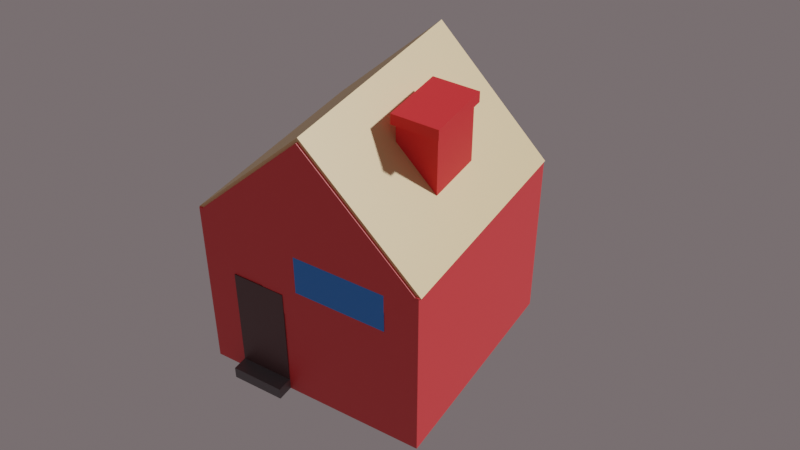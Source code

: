 # Source: lowpolyhouse1.blend  (saved by Blender 4.0.36; exported with 4.5.12 LTS)
import bpy
from mathutils import Matrix  # noqa: F401  (used for matrix-valued properties, if any)

bpy.ops.wm.read_factory_settings(use_empty=True)
scene = bpy.context.scene
scene.name = 'Scene'

# ---- collections
col_collection = bpy.data.collections.new('Collection'); scene.collection.children.link(col_collection)

# ---- materials (node trees are filled in below, after node groups)
mat_material_027 = bpy.data.materials.new('Material.027')
mat_material_027.use_transparent_shadow = False
mat_material_028 = bpy.data.materials.new('Material.028')
mat_material_028.use_transparent_shadow = False
mat_material_030 = bpy.data.materials.new('Material.030')
mat_material_030.use_transparent_shadow = False
mat_material_031 = bpy.data.materials.new('Material.031')
mat_material_031.use_transparent_shadow = False
mat_material_032 = bpy.data.materials.new('Material.032')
mat_material_032.use_transparent_shadow = False
mat_material_034 = bpy.data.materials.new('Material.034')
mat_material_034.use_transparent_shadow = False

# ---- material node trees
mat_material_027.use_nodes = True; mat_material_027.node_tree.nodes.clear()
_N = mat_material_027.node_tree.nodes; _L = mat_material_027.node_tree.links
n0 = _N.new('ShaderNodeBsdfPrincipled'); n0.name = 'Principled BSDF'; n0.location = (10, 300)
n0.distribution = 'GGX'
n0.subsurface_method = 'BURLEY'
n0.inputs[0].default_value = (0.8, 0.04305, 0.04736, 1.0)
n0.inputs[3].default_value = 1.45
n0.inputs[13].default_value = 1.0
n0.inputs[27].default_value = (0.0, 0.0, 0.0, 1.0)
n0.inputs[28].default_value = 1.0
n1 = _N.new('ShaderNodeOutputMaterial'); n1.name = 'Material Output'; n1.location = (300, 300)
_L.new(n0.outputs[0], n1.inputs[0])
n1.is_active_output = True
mat_material_028.use_nodes = True; mat_material_028.node_tree.nodes.clear()
_N = mat_material_028.node_tree.nodes; _L = mat_material_028.node_tree.links
n0 = _N.new('ShaderNodeBsdfPrincipled'); n0.name = 'Principled BSDF'; n0.location = (10, 300)
n0.distribution = 'GGX'
n0.subsurface_method = 'BURLEY'
n0.inputs[0].default_value = (0.8, 0.5659, 0.2668, 1.0)
n0.inputs[3].default_value = 1.45
n0.inputs[13].default_value = 1.0
n0.inputs[27].default_value = (0.0, 0.0, 0.0, 1.0)
n0.inputs[28].default_value = 1.0
n1 = _N.new('ShaderNodeOutputMaterial'); n1.name = 'Material Output'; n1.location = (300, 300)
_L.new(n0.outputs[0], n1.inputs[0])
n1.is_active_output = True
mat_material_030.use_nodes = True; mat_material_030.node_tree.nodes.clear()
_N = mat_material_030.node_tree.nodes; _L = mat_material_030.node_tree.links
n0 = _N.new('ShaderNodeBsdfPrincipled'); n0.name = 'Principled BSDF'; n0.location = (10, 300)
n0.distribution = 'GGX'
n0.subsurface_method = 'BURLEY'
n0.inputs[0].default_value = (0.0, 0.2457, 0.8, 1.0)
n0.inputs[3].default_value = 1.45
n0.inputs[13].default_value = 1.0
n0.inputs[27].default_value = (0.0, 0.0, 0.0, 1.0)
n0.inputs[28].default_value = 1.0
n1 = _N.new('ShaderNodeOutputMaterial'); n1.name = 'Material Output'; n1.location = (300, 300)
_L.new(n0.outputs[0], n1.inputs[0])
n1.is_active_output = True
mat_material_031.use_nodes = True; mat_material_031.node_tree.nodes.clear()
_N = mat_material_031.node_tree.nodes; _L = mat_material_031.node_tree.links
n0 = _N.new('ShaderNodeBsdfPrincipled'); n0.name = 'Principled BSDF'; n0.location = (10, 300)
n0.distribution = 'GGX'
n0.subsurface_method = 'BURLEY'
n0.inputs[0].default_value = (0.09462, 0.04199, 0.04354, 1.0)
n0.inputs[3].default_value = 1.45
n0.inputs[13].default_value = 1.0
n0.inputs[27].default_value = (0.0, 0.0, 0.0, 1.0)
n0.inputs[28].default_value = 1.0
n1 = _N.new('ShaderNodeOutputMaterial'); n1.name = 'Material Output'; n1.location = (300, 300)
_L.new(n0.outputs[0], n1.inputs[0])
n1.is_active_output = True
mat_material_032.use_nodes = True; mat_material_032.node_tree.nodes.clear()
_N = mat_material_032.node_tree.nodes; _L = mat_material_032.node_tree.links
n0 = _N.new('ShaderNodeBsdfPrincipled'); n0.name = 'Principled BSDF'; n0.location = (10, 300)
n0.distribution = 'GGX'
n0.subsurface_method = 'BURLEY'
n0.inputs[0].default_value = (0.8, 0.04305, 0.04736, 1.0)
n0.inputs[3].default_value = 1.45
n0.inputs[13].default_value = 1.0
n0.inputs[14].default_value = (0.8, 0.04305, 0.04736, 1.0)
n0.inputs[27].default_value = (0.0, 0.0, 0.0, 1.0)
n0.inputs[28].default_value = 1.0
n1 = _N.new('ShaderNodeOutputMaterial'); n1.name = 'Material Output'; n1.location = (300, 300)
_L.new(n0.outputs[0], n1.inputs[0])
n1.is_active_output = True
mat_material_034.use_nodes = True; mat_material_034.node_tree.nodes.clear()
_N = mat_material_034.node_tree.nodes; _L = mat_material_034.node_tree.links
n0 = _N.new('ShaderNodeBsdfPrincipled'); n0.name = 'Principled BSDF'; n0.location = (10, 300)
n0.distribution = 'GGX'
n0.subsurface_method = 'BURLEY'
n0.inputs[0].default_value = (0.1145, 0.1079, 0.1149, 1.0)
n0.inputs[3].default_value = 1.45
n0.inputs[13].default_value = 1.0
n0.inputs[27].default_value = (0.0, 0.0, 0.0, 1.0)
n0.inputs[28].default_value = 1.0
n1 = _N.new('ShaderNodeOutputMaterial'); n1.name = 'Material Output'; n1.location = (300, 300)
_L.new(n0.outputs[0], n1.inputs[0])
n1.is_active_output = True

# ---- world
world_world = bpy.data.worlds.new('World'); scene.world = world_world
world_world.use_nodes = True; world_world.node_tree.nodes.clear()
_N = world_world.node_tree.nodes; _L = world_world.node_tree.links
n0 = _N.new('ShaderNodeOutputWorld'); n0.name = 'World Output'; n0.location = (300, 300)
n1 = _N.new('ShaderNodeBackground'); n1.name = 'Background'; n1.location = (10, 300)
n1.inputs[0].default_value = (0.7874, 0.6506, 0.6712, 1.0)
n1.inputs[1].default_value = 0.2
_L.new(n1.outputs[0], n0.inputs[0])
n0.is_active_output = True
world_world.color = (0.05088, 0.05088, 0.05088)
world_world.use_sun_shadow = False
world_world.sun_shadow_jitter_overblur = 0.0

# ---- cameras
cam_camera = bpy.data.cameras.new('Camera')

# ---- meshes
me_cube_035 = bpy.data.meshes.new('Cube.035')
me_cube_035.from_pydata([(-1.0, -1.0, -0.6214), (-1.0, -1.0, 1.0), (-1.0, 1.0, -0.6214), (-1.0, 1.0, 1.0), (1.0, -1.0, -0.6214), (1.0, -1.0, 1.0), (1.0, 1.0, -0.6214), (1.0, 1.0, 1.0)], [], [(0, 1, 3, 2), (2, 3, 7, 6), (6, 7, 5, 4), (4, 5, 1, 0), (2, 6, 4, 0), (7, 3, 1, 5)])
_uv = me_cube_035.uv_layers.new(name='UVMap')
_uv.uv.foreach_set('vector', [0.375, 0.0, 0.625, 0.0, 0.625, 0.25, 0.375, 0.25, 0.375, 0.25, 0.625, 0.25, 0.625, 0.5, 0.375, 0.5, 0.375, 0.5, 0.625, 0.5, 0.625, 0.75, 0.375, 0.75, 0.375, 0.75, 0.625, 0.75, 0.625, 1.0, 0.375, 1.0, 0.125, 0.5, 0.375, 0.5, 0.375, 0.75, 0.125, 0.75, 0.625, 0.5, 0.875, 0.5, 0.875, 0.75, 0.625, 0.75])
me_cube_035.materials.append(mat_material_027)
me_cube_035.use_remesh_fix_poles = True
me_cube_035.use_remesh_preserve_attributes = False
me_cube_035.update()
me_cube_036 = bpy.data.meshes.new('Cube.036')
me_cube_036.from_pydata([(-1.377, -1.0, -1.0), (-1.377, -1.0, 1.0), (-1.377, 1.0, -1.0), (-1.377, 1.0, 1.0), (1.383, -1.0, -1.0), (1.383, -1.0, 1.0), (1.383, 1.0, -1.0), (1.383, 1.0, 1.0)], [], [(0, 1, 3, 2), (2, 3, 7, 6), (6, 7, 5, 4), (4, 5, 1, 0), (2, 6, 4, 0), (7, 3, 1, 5)])
_uv = me_cube_036.uv_layers.new(name='UVMap')
_uv.uv.foreach_set('vector', [0.375, 0.0, 0.625, 0.0, 0.625, 0.25, 0.375, 0.25, 0.375, 0.25, 0.625, 0.25, 0.625, 0.5, 0.375, 0.5, 0.375, 0.5, 0.625, 0.5, 0.625, 0.75, 0.375, 0.75, 0.375, 0.75, 0.625, 0.75, 0.625, 1.0, 0.375, 1.0, 0.125, 0.5, 0.375, 0.5, 0.375, 0.75, 0.125, 0.75, 0.625, 0.5, 0.875, 0.5, 0.875, 0.75, 0.625, 0.75])
me_cube_036.materials.append(mat_material_028)
me_cube_036.use_remesh_fix_poles = True
me_cube_036.use_remesh_preserve_attributes = False
me_cube_036.update()
me_cube_037 = bpy.data.meshes.new('Cube.037')
me_cube_037.from_pydata([(-1.0, -1.0, -1.0), (-1.0, -1.0, 1.0), (-1.0, 1.0, -1.0), (-1.0, 1.0, 1.0), (1.781, -1.0, -1.0), (1.781, -1.0, 1.0), (1.781, 1.0, -1.0), (1.781, 1.0, 1.0)], [], [(0, 1, 3, 2), (2, 3, 7, 6), (6, 7, 5, 4), (4, 5, 1, 0), (2, 6, 4, 0), (7, 3, 1, 5)])
_uv = me_cube_037.uv_layers.new(name='UVMap')
_uv.uv.foreach_set('vector', [0.375, 0.0, 0.625, 0.0, 0.625, 0.25, 0.375, 0.25, 0.375, 0.25, 0.625, 0.25, 0.625, 0.5, 0.375, 0.5, 0.375, 0.5, 0.625, 0.5, 0.625, 0.75, 0.375, 0.75, 0.375, 0.75, 0.625, 0.75, 0.625, 1.0, 0.375, 1.0, 0.125, 0.5, 0.375, 0.5, 0.375, 0.75, 0.125, 0.75, 0.625, 0.5, 0.875, 0.5, 0.875, 0.75, 0.625, 0.75])
me_cube_037.materials.append(mat_material_030)
me_cube_037.use_remesh_fix_poles = True
me_cube_037.use_remesh_preserve_attributes = False
me_cube_037.update()
me_cube_038 = bpy.data.meshes.new('Cube.038')
me_cube_038.from_pydata([(-1.0, -1.0, -1.0), (-1.0, -1.0, 1.0), (-1.0, 1.0, -1.0), (-1.0, 1.0, 1.0), (1.0, -1.0, -1.0), (1.0, -1.0, 1.0), (1.0, 1.0, -1.0), (1.0, 1.0, 1.0)], [], [(0, 1, 3, 2), (2, 3, 7, 6), (6, 7, 5, 4), (4, 5, 1, 0), (2, 6, 4, 0), (7, 3, 1, 5)])
_uv = me_cube_038.uv_layers.new(name='UVMap')
_uv.uv.foreach_set('vector', [0.375, 0.0, 0.625, 0.0, 0.625, 0.25, 0.375, 0.25, 0.375, 0.25, 0.625, 0.25, 0.625, 0.5, 0.375, 0.5, 0.375, 0.5, 0.625, 0.5, 0.625, 0.75, 0.375, 0.75, 0.375, 0.75, 0.625, 0.75, 0.625, 1.0, 0.375, 1.0, 0.125, 0.5, 0.375, 0.5, 0.375, 0.75, 0.125, 0.75, 0.625, 0.5, 0.875, 0.5, 0.875, 0.75, 0.625, 0.75])
me_cube_038.materials.append(mat_material_031)
me_cube_038.use_remesh_fix_poles = True
me_cube_038.use_remesh_preserve_attributes = False
me_cube_038.update()
me_cube_039 = bpy.data.meshes.new('Cube.039')
me_cube_039.from_pydata([(-1.0, -1.0, -1.0), (-1.0, -1.0, 1.0), (-1.0, 1.0, -1.0), (-1.0, 1.0, 1.0), (1.971, -1.0, -1.0), (1.971, -1.0, 1.0), (1.971, 1.0, -1.0), (1.971, 1.0, 1.0), (-1.205, -1.138, 1.0), (-1.205, 1.138, 1.0), (2.176, 1.138, 1.0), (2.176, -1.138, 1.0), (-1.205, -1.138, 1.203), (-1.205, 1.138, 1.203), (2.176, 1.138, 1.203), (2.176, -1.138, 1.203)], [], [(0, 1, 3, 2), (2, 3, 7, 6), (6, 7, 5, 4), (4, 5, 1, 0), (2, 6, 4, 0), (5, 7, 10, 11), (8, 11, 15, 12), (3, 1, 8, 9), (1, 5, 11, 8), (7, 3, 9, 10), (14, 13, 12, 15), (10, 9, 13, 14), (11, 10, 14, 15), (9, 8, 12, 13)])
_uv = me_cube_039.uv_layers.new(name='UVMap')
_uv.uv.foreach_set('vector', [0.375, 0.0, 0.625, 0.0, 0.625, 0.25, 0.375, 0.25, 0.375, 0.25, 0.625, 0.25, 0.625, 0.5, 0.375, 0.5, 0.375, 0.5, 0.625, 0.5, 0.625, 0.75, 0.375, 0.75, 0.375, 0.75, 0.625, 0.75, 0.625, 1.0, 0.375, 1.0, 0.125, 0.5, 0.375, 0.5, 0.375, 0.75, 0.125, 0.75, 0.625, 0.75, 0.625, 0.5, 0.625, 0.5, 0.625, 0.75, 0.625, 1.0, 0.625, 0.75, 0.625, 0.75, 0.625, 1.0, 0.625, 0.25, 0.625, 0.0, 0.625, 0.0, 0.625, 0.25, 0.625, 1.0, 0.625, 0.75, 0.625, 0.75, 0.625, 1.0, 0.625, 0.5, 0.625, 0.25, 0.625, 0.25, 0.625, 0.5, 0.625, 0.5, 0.875, 0.5, 0.875, 0.75, 0.625, 0.75, 0.625, 0.5, 0.625, 0.25, 0.625, 0.25, 0.625, 0.5, 0.625, 0.75, 0.625, 0.5, 0.625, 0.5, 0.625, 0.75, 0.625, 0.25, 0.625, 0.0, 0.625, 0.0, 0.625, 0.25])
me_cube_039.materials.append(mat_material_032)
me_cube_039.use_remesh_fix_poles = True
me_cube_039.use_remesh_preserve_attributes = False
me_cube_039.update()
me_cube_040 = bpy.data.meshes.new('Cube.040')
me_cube_040.from_pydata([(-1.377, -1.0, -1.0), (-1.377, -1.0, 1.0), (-1.377, 1.0, -1.0), (-1.377, 1.0, 1.0), (1.383, -1.0, -1.0), (1.383, -1.0, 1.0), (1.383, 1.0, -1.0), (1.383, 1.0, 1.0)], [], [(0, 1, 3, 2), (2, 3, 7, 6), (6, 7, 5, 4), (4, 5, 1, 0), (2, 6, 4, 0), (7, 3, 1, 5)])
_uv = me_cube_040.uv_layers.new(name='UVMap')
_uv.uv.foreach_set('vector', [0.375, 0.0, 0.625, 0.0, 0.625, 0.25, 0.375, 0.25, 0.375, 0.25, 0.625, 0.25, 0.625, 0.5, 0.375, 0.5, 0.375, 0.5, 0.625, 0.5, 0.625, 0.75, 0.375, 0.75, 0.375, 0.75, 0.625, 0.75, 0.625, 1.0, 0.375, 1.0, 0.125, 0.5, 0.375, 0.5, 0.375, 0.75, 0.125, 0.75, 0.625, 0.5, 0.875, 0.5, 0.875, 0.75, 0.625, 0.75])
me_cube_040.materials.append(mat_material_027)
me_cube_040.use_remesh_fix_poles = True
me_cube_040.use_remesh_preserve_attributes = False
me_cube_040.update()
me_cube_041 = bpy.data.meshes.new('Cube.041')
me_cube_041.from_pydata([(-1.0, -0.3639, -1.0), (-1.0, -0.3639, 1.0), (-1.0, 1.0, -1.0), (-1.0, 1.0, 1.0), (1.0, -0.3639, -1.0), (1.0, -0.3639, 1.0), (1.0, 1.0, -1.0), (1.0, 1.0, 1.0)], [], [(0, 1, 3, 2), (2, 3, 7, 6), (6, 7, 5, 4), (4, 5, 1, 0), (2, 6, 4, 0), (7, 3, 1, 5)])
_uv = me_cube_041.uv_layers.new(name='UVMap')
_uv.uv.foreach_set('vector', [0.375, 0.0, 0.625, 0.0, 0.625, 0.25, 0.375, 0.25, 0.375, 0.25, 0.625, 0.25, 0.625, 0.5, 0.375, 0.5, 0.375, 0.5, 0.625, 0.5, 0.625, 0.75, 0.375, 0.75, 0.375, 0.75, 0.625, 0.75, 0.625, 1.0, 0.375, 1.0, 0.125, 0.5, 0.375, 0.5, 0.375, 0.75, 0.125, 0.75, 0.625, 0.5, 0.875, 0.5, 0.875, 0.75, 0.625, 0.75])
me_cube_041.materials.append(mat_material_034)
me_cube_041.use_remesh_fix_poles = True
me_cube_041.use_remesh_preserve_attributes = False
me_cube_041.update()

# ---- objects
ob_cube = bpy.data.objects.new('Cube', me_cube_035)
ob_cube_001 = bpy.data.objects.new('Cube.001', me_cube_036)
ob_cube_002 = bpy.data.objects.new('Cube.002', me_cube_037)
ob_cube_003 = bpy.data.objects.new('Cube.003', me_cube_038)
ob_cube_004 = bpy.data.objects.new('Cube.004', me_cube_039)
ob_cube_005 = bpy.data.objects.new('Cube.005', me_cube_040)
ob_cube_006 = bpy.data.objects.new('Cube.006', me_cube_041)
ob_camera = bpy.data.objects.new('Camera', cam_camera)

# ---- transforms, parenting, visibility, modifiers, constraints
ob_cube.location = (0.0, 0.0, 0.0)
ob_cube_001.location = (0.0, 0.0, 0.9939)
ob_cube_001.rotation_euler = (0.7854, -1.58e-16, -6.608e-17)
ob_cube_001.scale = (0.7153, 0.7165, 0.7165)
ob_cube_002.location = (-0.5992, -0.2997, 0.7102)
ob_cube_002.scale = (0.4052, 0.4052, 0.1814)
ob_cube_003.location = (-0.4845, 0.4749, -0.08315)
ob_cube_003.rotation_euler = (1.571, -2.22e-16, -2.222e-16)
ob_cube_003.scale = (0.5249, 0.5249, 0.235)
ob_cube_004.location = (-0.07081, -0.5198, 1.367)
ob_cube_004.scale = (0.1791, 0.1791, 0.4649)
ob_cube_005.location = (0.0, 0.0, 0.9939)
ob_cube_005.rotation_euler = (0.7854, -1.58e-16, -6.608e-17)
ob_cube_005.scale = (0.7291, 0.6904, 0.6904)
ob_cube_006.location = (-0.4845, 0.4749, -0.591)
ob_cube_006.rotation_euler = (1.571, -2.22e-16, -2.222e-16)
ob_cube_006.scale = (0.6612, 0.08008, 0.235)
ob_camera.location = (-5.97, -3.936, 6.335)
ob_camera.rotation_euler = (0.8913, 1.556e-06, 5.269)

# ---- collection membership
col_collection.objects.link(ob_cube)
col_collection.objects.link(ob_cube_001)
col_collection.objects.link(ob_cube_002)
col_collection.objects.link(ob_cube_003)
col_collection.objects.link(ob_cube_004)
col_collection.objects.link(ob_cube_005)
col_collection.objects.link(ob_cube_006)
col_collection.objects.link(ob_camera)

# ---- scene / render settings (as saved in the file)
scene.camera = ob_camera
scene.frame_start = 1; scene.frame_end = 250; scene.frame_set(247)
scene.render.engine = 'BLENDER_EEVEE_NEXT'
scene.cycles.use_denoising = False
scene.cycles.samples = 128
scene.cycles.sampling_pattern = 'TABULATED_SOBOL'
scene.cycles.use_adaptive_sampling = False
scene.cycles.use_light_tree = False
scene.view_settings.view_transform = 'Filmic'
bpy.context.view_layer.update()

# ---- added for rendering (the .blend has no usable light): sun
light_auto_sun = bpy.data.lights.new('AutoSun', 'SUN')
light_auto_sun.energy = 3.0
light_auto_sun.angle = 0.0523599
ob_auto_sun = bpy.data.objects.new('AutoSun', light_auto_sun)
scene.collection.objects.link(ob_auto_sun)
ob_auto_sun.rotation_euler = (0.872665, 0.174533, 0.523599)
bpy.context.view_layer.update()
